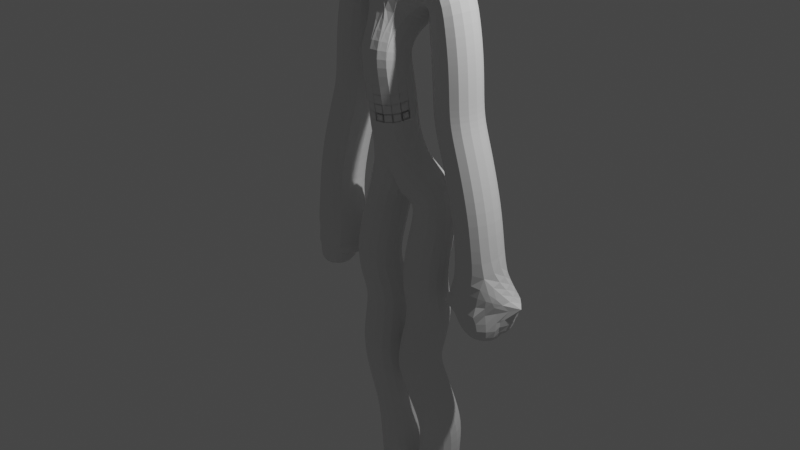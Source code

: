 # Source: womanSkin.blend  (saved by Blender 3.3.6; exported with 4.5.12 LTS)
import bpy
from mathutils import Matrix  # noqa: F401  (used for matrix-valued properties, if any)

bpy.ops.wm.read_factory_settings(use_empty=True)
scene = bpy.context.scene
scene.name = 'Scene'

# ---- collections
col_collection = bpy.data.collections.new('Collection'); scene.collection.children.link(col_collection)

# ---- world
world_world = bpy.data.worlds.new('World'); scene.world = world_world
world_world.use_nodes = True; world_world.node_tree.nodes.clear()
_N = world_world.node_tree.nodes; _L = world_world.node_tree.links
n0 = _N.new('ShaderNodeOutputWorld'); n0.name = 'World Output'; n0.location = (300, 300)
n1 = _N.new('ShaderNodeBackground'); n1.name = 'Background'; n1.location = (10, 300)
n1.inputs[0].default_value = (0.05088, 0.05088, 0.05088, 1.0)
_L.new(n1.outputs[0], n0.inputs[0])
n0.is_active_output = True
world_world.color = (0.05088, 0.05088, 0.05088)
world_world.use_sun_shadow = False
world_world.sun_shadow_jitter_overblur = 0.0

# ---- cameras
cam_camera = bpy.data.cameras.new('Camera')
cam_camera.clip_end = 100.0
cam_camera.ortho_scale = 7.314

# ---- lights
light_light = bpy.data.lights.new('Light', 'POINT')
light_light.transmission_factor = 0.0
light_light.energy = 1000.0
light_light.shadow_soft_size = 0.1
light_light.shadow_maximum_resolution = 0.006
light_light.use_absolute_resolution = True

# ---- meshes
me_plane_004 = bpy.data.meshes.new('Plane.004')
me_plane_004.from_pydata([(0.0, 0.0, 0.0), (0.0, -0.1267, 0.8953), (0.0, -0.1911, 1.154), (0.0, 0.1076, 1.666), (0.0, 0.1661, 2.071), (0.0, 0.0289, 2.491), (0.0, 0.1109, 2.256), (0.0, 0.0231, 2.526), (0.0, -0.05048, 2.773), (0.0, 0.04429, 3.286), (0.0, 0.05321, 3.73), (0.0, -0.3646, 2.413), (0.0, 0.04792, 3.142), (0.3299, 0.2262, -0.4073), (0.3496, 0.02101, -1.164), (0.2645, 0.02918, -2.242), (0.3193, 0.1891, -2.787), (0.3496, 0.3278, -3.206), (0.2645, 0.3257, -4.032), (0.1916, 0.3257, -4.525), (0.3071, 0.1512, -1.714), (0.2951, -0.3462, -5.063), (0.2951, -0.0571, -5.032), (0.2951, 0.5618, -5.04), (0.2731, 0.2768, -4.971), (0.3855, -0.6048, -5.063), (0.5683, 0.1076, 1.774), (0.6637, 0.1076, 1.119), (0.6961, 0.1076, 0.5698), (0.8582, 0.1076, 0.07028), (0.9774, 0.1076, -0.3674), (1.028, 0.1076, -0.827), (1.022, 0.141, -0.9507), (0.9083, 0.1076, -1.218), (1.138, 0.1076, -1.289), (1.104, 0.1076, -1.662), (0.9063, 0.1076, -1.428), (1.149, 0.201, -1.252), (1.149, 0.1925, -1.616), (1.117, 0.2598, -1.259), (1.124, 0.2643, -1.58)], [(0, 1), (1, 2), (2, 3), (3, 4), (6, 5), (4, 6), (5, 7), (7, 8), (12, 9), (9, 10), (7, 11), (8, 12), (13, 0), (14, 13), (20, 14), (16, 15), (17, 16), (18, 17), (19, 18), (15, 20), (22, 21), (24, 22), (23, 24), (24, 19), (21, 25), (3, 26), (26, 27), (27, 28), (28, 29), (29, 30), (30, 31), (31, 32), (32, 33), (32, 34), (34, 35), (33, 36), (32, 37), (37, 38), (32, 39), (39, 40)], [])
_uv = me_plane_004.uv_layers.new(name='UVMap')
_uv.uv.foreach_set('vector', [])
me_plane_004.update()

# ---- objects
ob_light = bpy.data.objects.new('Light', light_light)
ob_camera = bpy.data.objects.new('Camera', cam_camera)
ob_1 = bpy.data.objects.new('1', None)
ob_1c = bpy.data.objects.new('1c', None)
ob_3 = bpy.data.objects.new('3', None)
ob_empty = bpy.data.objects.new('Empty', None)
ob_plane = bpy.data.objects.new('Plane', me_plane_004)

# ---- transforms, parenting, visibility, modifiers, constraints
ob_light.location = (4.076, 1.005, 5.904)
ob_light.rotation_euler = (0.6503, 0.05522, 1.866)
ob_light.lock_rotations_4d = False
ob_light.empty_display_type = 'ARROWS'
ob_light.color = (0.0, 0.0, 0.0, 0.0)
ob_light.hide_select = True
ob_light.lineart.crease_threshold = 0.0
ob_camera.location = (7.359, -6.926, 4.958)
ob_camera.rotation_euler = (1.109, 0.0, 0.8149)
ob_camera.lock_rotations_4d = False
ob_camera.empty_display_type = 'ARROWS'
ob_camera.color = (0.0, 0.0, 0.0, 0.0)
ob_camera.hide_select = True
ob_camera.display_type = 'WIRE'
ob_camera.lineart.crease_threshold = 0.0
ob_1.location = (2.744, 0.0, 0.0)
ob_1.rotation_euler = (1.571, -0.0, -0.0)
ob_1.scale = (2.007, 2.007, 2.007)
ob_1.empty_display_type = 'IMAGE'
ob_1.empty_display_size = 5.0
ob_1.empty_image_depth = 'BACK'
ob_1.show_empty_image_perspective = False
ob_1.empty_image_side = 'FRONT'
ob_1.hide_select = True
ob_1c.location = (0.0, 0.0, 0.0)
ob_1c.rotation_euler = (1.571, 0.0, 3.142)
ob_1c.scale = (2.007, 2.007, 2.007)
ob_1c.empty_display_type = 'IMAGE'
ob_1c.empty_display_size = 5.0
ob_1c.empty_image_depth = 'BACK'
ob_1c.show_empty_image_perspective = False
ob_1c.empty_image_side = 'FRONT'
ob_1c.hide_select = True
ob_3.location = (0.0, -2.433, 0.0)
ob_3.rotation_euler = (1.571, -0.0, 1.571)
ob_3.scale = (2.007, 2.003, 2.003)
ob_3.empty_display_type = 'IMAGE'
ob_3.empty_display_size = 5.0
ob_3.empty_image_depth = 'BACK'
ob_3.show_empty_image_perspective = False
ob_3.empty_image_side = 'FRONT'
ob_3.hide_select = True
ob_empty.location = (0.0, -2.518, 0.0)
ob_empty.rotation_euler = (1.571, -3.142, -1.571)
ob_empty.scale = (2.007, -2.002, 2.002)
ob_empty.empty_display_type = 'IMAGE'
ob_empty.empty_display_size = 5.0
ob_empty.empty_image_depth = 'BACK'
ob_empty.show_empty_image_perspective = False
ob_empty.empty_image_side = 'FRONT'
ob_empty.hide_select = True
ob_plane.location = (0.0, 0.0, 0.6807)
_m = ob_plane.modifiers.new('Skin', 'SKIN')
_m = ob_plane.modifiers.new('Mirror', 'MIRROR')
_m = ob_plane.modifiers.new('Subdivision', 'SUBSURF')
_m.levels = 2

# ---- collection membership
scene.collection.objects.link(ob_light)
col_collection.objects.link(ob_camera)
col_collection.objects.link(ob_1)
col_collection.objects.link(ob_1c)
col_collection.objects.link(ob_3)
col_collection.objects.link(ob_empty)
col_collection.objects.link(ob_plane)

# ---- scene / render settings (as saved in the file)
scene.camera = ob_camera
scene.frame_start = 1; scene.frame_end = 250; scene.frame_set(1)
scene.render.engine = 'BLENDER_EEVEE_NEXT'
scene.cycles.sampling_pattern = 'TABULATED_SOBOL'
scene.cycles.use_light_tree = False
scene.view_settings.view_transform = 'Filmic'
bpy.context.view_layer.update()
